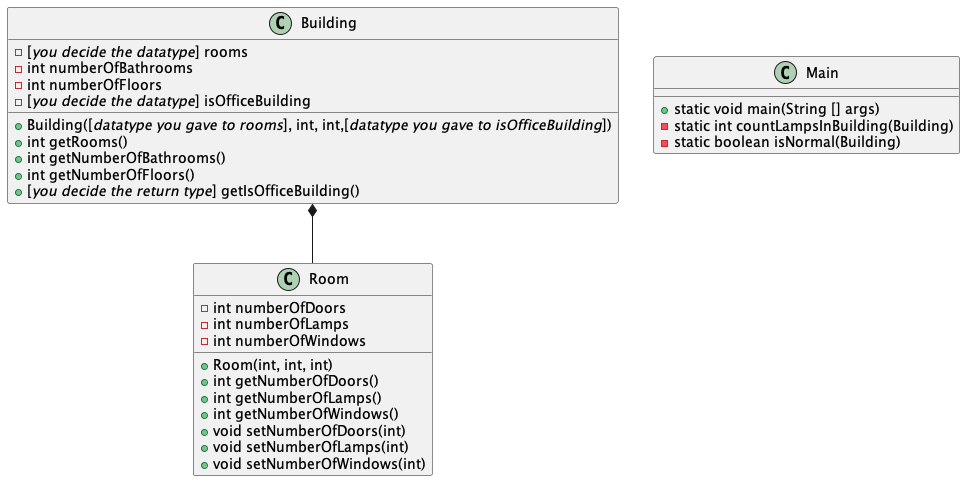

The diagram above was rendered by PlantUML. Its source (embedded in the PNG):
@startuml
'https://plantuml.com/class-diagram

class Room
class Building



class Room{
- int numberOfDoors
- int numberOfLamps
- int numberOfWindows
+ Room(int, int, int)
+ int getNumberOfDoors()
+ int getNumberOfLamps()
+ int getNumberOfWindows()
+ void setNumberOfDoors(int)
+ void setNumberOfLamps(int)
+ void setNumberOfWindows(int)
}
class Building{
- [//you decide the datatype//] rooms
- int numberOfBathrooms
- int numberOfFloors
- [//you decide the datatype//] isOfficeBuilding

+ Building([//datatype you gave to rooms//], int, int,[//datatype you gave to isOfficeBuilding//])
+ int getRooms()
+ int getNumberOfBathrooms()
+ int getNumberOfFloors()
+ [//you decide the return type//] getIsOfficeBuilding()
}
class Main{
+ static void main(String [] args)
- static int countLampsInBuilding(Building)
- static boolean isNormal(Building)
}
Building *-- Room

@enduml